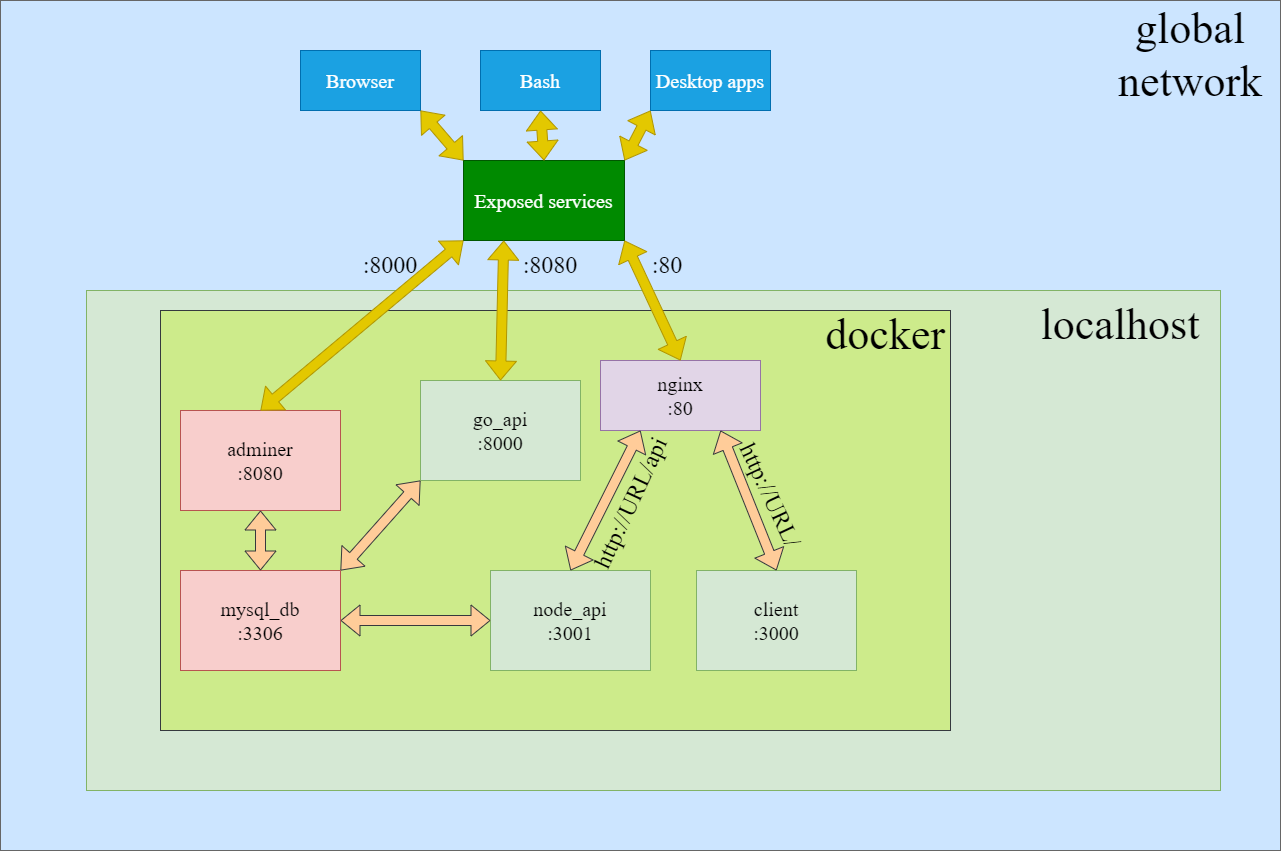

The diagram above was exported from draw.io. Its source (the exported page's mxGraphModel, read from the mxfile embedded in the PNG):
<mxGraphModel dx="2557" dy="2081" grid="1" gridSize="10" guides="1" tooltips="1" connect="1" arrows="1" fold="1" page="1" pageScale="1" pageWidth="827" pageHeight="1169" math="0" shadow="0">
  <root>
    <mxCell id="0" />
    <mxCell id="1" parent="0" />
    <mxCell id="ArD0NrBo_6jLiPOXLl88-48" value="" style="rounded=0;whiteSpace=wrap;html=1;labelBackgroundColor=none;strokeColor=#666666;fontSize=20;fillColor=#CCE5FF;fontFamily=Times New Roman;fontColor=#333333;" vertex="1" parent="1">
      <mxGeometry x="-130" y="-230" width="1280" height="850" as="geometry" />
    </mxCell>
    <mxCell id="ArD0NrBo_6jLiPOXLl88-11" value="" style="group;fillColor=#d80073;fontColor=#ffffff;strokeColor=#A50040;fontFamily=Times New Roman;" vertex="1" connectable="0" parent="1">
      <mxGeometry x="30" y="80" width="1060" height="480" as="geometry" />
    </mxCell>
    <mxCell id="ArD0NrBo_6jLiPOXLl88-42" value="" style="rounded=0;whiteSpace=wrap;html=1;labelBackgroundColor=none;fontSize=20;fontFamily=Times New Roman;fillColor=#d5e8d4;strokeColor=#82b366;" vertex="1" parent="ArD0NrBo_6jLiPOXLl88-11">
      <mxGeometry x="-74" y="-20" width="1134" height="500" as="geometry" />
    </mxCell>
    <mxCell id="ArD0NrBo_6jLiPOXLl88-1" value="" style="rounded=0;whiteSpace=wrap;html=1;fontFamily=Times New Roman;fillColor=#cdeb8b;strokeColor=#36393d;" vertex="1" parent="ArD0NrBo_6jLiPOXLl88-11">
      <mxGeometry width="790" height="420" as="geometry" />
    </mxCell>
    <mxCell id="ArD0NrBo_6jLiPOXLl88-5" value="mysql_db&lt;br&gt;:3306" style="rounded=0;whiteSpace=wrap;html=1;fontSize=20;fillColor=#f8cecc;strokeColor=#b85450;fontFamily=Times New Roman;" vertex="1" parent="ArD0NrBo_6jLiPOXLl88-11">
      <mxGeometry x="20" y="260" width="160" height="100" as="geometry" />
    </mxCell>
    <mxCell id="ArD0NrBo_6jLiPOXLl88-6" value="nginx&lt;br&gt;:80" style="rounded=0;whiteSpace=wrap;html=1;fontSize=20;fillColor=#e1d5e7;strokeColor=#9673a6;fontFamily=Times New Roman;" vertex="1" parent="ArD0NrBo_6jLiPOXLl88-11">
      <mxGeometry x="440" y="50" width="160" height="70" as="geometry" />
    </mxCell>
    <mxCell id="ArD0NrBo_6jLiPOXLl88-7" value="go_api&lt;br&gt;:8000" style="rounded=0;whiteSpace=wrap;html=1;fontSize=20;fillColor=#d5e8d4;strokeColor=#82b366;fontFamily=Times New Roman;" vertex="1" parent="ArD0NrBo_6jLiPOXLl88-11">
      <mxGeometry x="260" y="70" width="160" height="100" as="geometry" />
    </mxCell>
    <mxCell id="ArD0NrBo_6jLiPOXLl88-9" value="node_api&lt;br&gt;:3001" style="rounded=0;whiteSpace=wrap;html=1;fontSize=20;fillColor=#d5e8d4;strokeColor=#82b366;fontFamily=Times New Roman;" vertex="1" parent="ArD0NrBo_6jLiPOXLl88-11">
      <mxGeometry x="330" y="260" width="160" height="100" as="geometry" />
    </mxCell>
    <mxCell id="ArD0NrBo_6jLiPOXLl88-10" value="client&lt;br&gt;:3000" style="rounded=0;whiteSpace=wrap;html=1;fontSize=20;fillColor=#d5e8d4;strokeColor=#82b366;fontFamily=Times New Roman;" vertex="1" parent="ArD0NrBo_6jLiPOXLl88-11">
      <mxGeometry x="536" y="260" width="160" height="100" as="geometry" />
    </mxCell>
    <mxCell id="ArD0NrBo_6jLiPOXLl88-37" value="&lt;p&gt;&lt;font style=&quot;font-size: 24px;&quot;&gt;http://URL/api&lt;/font&gt;&lt;/p&gt;" style="text;html=1;strokeColor=none;fillColor=none;align=center;verticalAlign=middle;whiteSpace=wrap;rounded=0;labelBackgroundColor=none;fontSize=20;fontFamily=Times New Roman;rotation=-65;" vertex="1" parent="ArD0NrBo_6jLiPOXLl88-11">
      <mxGeometry x="430" y="170" width="80" height="45" as="geometry" />
    </mxCell>
    <mxCell id="ArD0NrBo_6jLiPOXLl88-38" value="&lt;p&gt;&lt;font style=&quot;font-size: 24px;&quot;&gt;http://URL/&lt;/font&gt;&lt;/p&gt;" style="text;html=1;strokeColor=none;fillColor=none;align=center;verticalAlign=middle;whiteSpace=wrap;rounded=0;labelBackgroundColor=none;fontSize=20;fontFamily=Times New Roman;rotation=65;" vertex="1" parent="ArD0NrBo_6jLiPOXLl88-11">
      <mxGeometry x="580" y="160" width="60" height="50" as="geometry" />
    </mxCell>
    <mxCell id="ArD0NrBo_6jLiPOXLl88-40" value="&lt;span style=&quot;font-size: 44px;&quot;&gt;&lt;font&gt;localhost&lt;/font&gt;&lt;/span&gt;" style="text;html=1;strokeColor=none;fillColor=none;align=center;verticalAlign=middle;whiteSpace=wrap;rounded=0;labelBackgroundColor=none;fontSize=20;fontFamily=Times New Roman;" vertex="1" parent="ArD0NrBo_6jLiPOXLl88-11">
      <mxGeometry x="930" width="60" height="30" as="geometry" />
    </mxCell>
    <mxCell id="ArD0NrBo_6jLiPOXLl88-4" value="&lt;font style=&quot;font-size: 44px;&quot;&gt;docker&lt;/font&gt;" style="text;html=1;strokeColor=none;fillColor=none;align=center;verticalAlign=middle;whiteSpace=wrap;rounded=0;fontFamily=Times New Roman;" vertex="1" parent="ArD0NrBo_6jLiPOXLl88-11">
      <mxGeometry x="680" y="10" width="90" height="30" as="geometry" />
    </mxCell>
    <mxCell id="ArD0NrBo_6jLiPOXLl88-60" value="" style="shape=flexArrow;endArrow=classic;startArrow=classic;html=1;rounded=0;fontFamily=Times New Roman;fontSize=44;entryX=0.75;entryY=1;entryDx=0;entryDy=0;exitX=0.5;exitY=0;exitDx=0;exitDy=0;fillColor=#ffcc99;strokeColor=#36393d;" edge="1" parent="ArD0NrBo_6jLiPOXLl88-11" source="ArD0NrBo_6jLiPOXLl88-10" target="ArD0NrBo_6jLiPOXLl88-6">
      <mxGeometry width="100" height="100" relative="1" as="geometry">
        <mxPoint x="536" y="260" as="sourcePoint" />
        <mxPoint x="636" y="160" as="targetPoint" />
        <Array as="points" />
      </mxGeometry>
    </mxCell>
    <mxCell id="ArD0NrBo_6jLiPOXLl88-61" value="" style="shape=flexArrow;endArrow=classic;startArrow=classic;html=1;rounded=0;fontFamily=Times New Roman;fontSize=44;entryX=0.25;entryY=1;entryDx=0;entryDy=0;exitX=0.5;exitY=0;exitDx=0;exitDy=0;fillColor=#ffcc99;strokeColor=#36393d;" edge="1" parent="ArD0NrBo_6jLiPOXLl88-11" source="ArD0NrBo_6jLiPOXLl88-9" target="ArD0NrBo_6jLiPOXLl88-6">
      <mxGeometry width="100" height="100" relative="1" as="geometry">
        <mxPoint x="570" y="300" as="sourcePoint" />
        <mxPoint x="470" y="180" as="targetPoint" />
        <Array as="points" />
      </mxGeometry>
    </mxCell>
    <mxCell id="ArD0NrBo_6jLiPOXLl88-62" value="" style="shape=flexArrow;endArrow=classic;startArrow=classic;html=1;rounded=0;fontFamily=Times New Roman;fontSize=44;entryX=0;entryY=0.5;entryDx=0;entryDy=0;exitX=1;exitY=0.5;exitDx=0;exitDy=0;fillColor=#ffcc99;strokeColor=#36393d;" edge="1" parent="ArD0NrBo_6jLiPOXLl88-11" source="ArD0NrBo_6jLiPOXLl88-5" target="ArD0NrBo_6jLiPOXLl88-9">
      <mxGeometry width="100" height="100" relative="1" as="geometry">
        <mxPoint x="170" y="370" as="sourcePoint" />
        <mxPoint x="260" y="250" as="targetPoint" />
        <Array as="points" />
      </mxGeometry>
    </mxCell>
    <mxCell id="ArD0NrBo_6jLiPOXLl88-64" value="" style="shape=flexArrow;endArrow=classic;startArrow=classic;html=1;rounded=0;fontFamily=Times New Roman;fontSize=44;entryX=0;entryY=1;entryDx=0;entryDy=0;exitX=1;exitY=0;exitDx=0;exitDy=0;fillColor=#ffcc99;strokeColor=#36393d;" edge="1" parent="ArD0NrBo_6jLiPOXLl88-11" source="ArD0NrBo_6jLiPOXLl88-5" target="ArD0NrBo_6jLiPOXLl88-7">
      <mxGeometry width="100" height="100" relative="1" as="geometry">
        <mxPoint x="30" y="280" as="sourcePoint" />
        <mxPoint x="120" y="160" as="targetPoint" />
        <Array as="points" />
      </mxGeometry>
    </mxCell>
    <mxCell id="ArD0NrBo_6jLiPOXLl88-71" value="" style="edgeStyle=orthogonalEdgeStyle;rounded=0;orthogonalLoop=1;jettySize=auto;html=1;fontFamily=Times New Roman;fontSize=44;" edge="1" parent="ArD0NrBo_6jLiPOXLl88-11" source="ArD0NrBo_6jLiPOXLl88-20" target="ArD0NrBo_6jLiPOXLl88-5">
      <mxGeometry relative="1" as="geometry" />
    </mxCell>
    <mxCell id="ArD0NrBo_6jLiPOXLl88-20" value="adminer&lt;br&gt;:8080" style="rounded=0;whiteSpace=wrap;html=1;fontSize=20;fillColor=#f8cecc;strokeColor=#b85450;align=center;fontFamily=Times New Roman;" vertex="1" parent="ArD0NrBo_6jLiPOXLl88-11">
      <mxGeometry x="20" y="100" width="160" height="100" as="geometry" />
    </mxCell>
    <mxCell id="ArD0NrBo_6jLiPOXLl88-65" value="" style="shape=flexArrow;endArrow=classic;startArrow=classic;html=1;rounded=0;fontFamily=Times New Roman;fontSize=44;exitX=0.5;exitY=0;exitDx=0;exitDy=0;fillColor=#ffcc99;strokeColor=#36393d;entryX=0.5;entryY=1;entryDx=0;entryDy=0;" edge="1" parent="ArD0NrBo_6jLiPOXLl88-11" source="ArD0NrBo_6jLiPOXLl88-5" target="ArD0NrBo_6jLiPOXLl88-20">
      <mxGeometry width="100" height="100" relative="1" as="geometry">
        <mxPoint x="120" y="260" as="sourcePoint" />
        <mxPoint x="100" y="170" as="targetPoint" />
        <Array as="points" />
      </mxGeometry>
    </mxCell>
    <mxCell id="ArD0NrBo_6jLiPOXLl88-12" value="Browser" style="rounded=0;whiteSpace=wrap;html=1;fontSize=20;fillColor=#1ba1e2;fontColor=#ffffff;strokeColor=#006EAF;fontFamily=Times New Roman;" vertex="1" parent="1">
      <mxGeometry x="170" y="-180" width="120" height="60" as="geometry" />
    </mxCell>
    <mxCell id="ArD0NrBo_6jLiPOXLl88-13" value="Bash" style="rounded=0;whiteSpace=wrap;html=1;fontSize=20;fillColor=#1ba1e2;fontColor=#ffffff;strokeColor=#006EAF;fontFamily=Times New Roman;" vertex="1" parent="1">
      <mxGeometry x="350" y="-180" width="120" height="60" as="geometry" />
    </mxCell>
    <mxCell id="ArD0NrBo_6jLiPOXLl88-14" value="Desktop apps" style="rounded=0;whiteSpace=wrap;html=1;fontSize=20;fillColor=#1ba1e2;fontColor=#ffffff;strokeColor=#006EAF;fontFamily=Times New Roman;" vertex="1" parent="1">
      <mxGeometry x="520" y="-180" width="120" height="60" as="geometry" />
    </mxCell>
    <mxCell id="ArD0NrBo_6jLiPOXLl88-15" value="Exposed services" style="rounded=0;whiteSpace=wrap;html=1;fontSize=20;fillColor=#008a00;fontColor=#ffffff;strokeColor=#005700;fontFamily=Times New Roman;" vertex="1" parent="1">
      <mxGeometry x="333" y="-70" width="161" height="80" as="geometry" />
    </mxCell>
    <mxCell id="ArD0NrBo_6jLiPOXLl88-16" value="" style="shape=flexArrow;endArrow=classic;startArrow=classic;html=1;rounded=0;fontSize=20;fillColor=#e3c800;strokeColor=#B09500;exitX=1;exitY=0;exitDx=0;exitDy=0;fontFamily=Times New Roman;entryX=0;entryY=1;entryDx=0;entryDy=0;" edge="1" parent="1" source="ArD0NrBo_6jLiPOXLl88-15" target="ArD0NrBo_6jLiPOXLl88-14">
      <mxGeometry width="100" height="100" relative="1" as="geometry">
        <mxPoint x="460" y="-20" as="sourcePoint" />
        <mxPoint x="560" y="-120" as="targetPoint" />
      </mxGeometry>
    </mxCell>
    <mxCell id="ArD0NrBo_6jLiPOXLl88-17" value="" style="shape=flexArrow;endArrow=classic;startArrow=classic;html=1;rounded=0;fontSize=20;fillColor=#e3c800;strokeColor=#B09500;exitX=0.5;exitY=0;exitDx=0;exitDy=0;fontFamily=Times New Roman;entryX=0.5;entryY=1;entryDx=0;entryDy=0;" edge="1" parent="1" source="ArD0NrBo_6jLiPOXLl88-15" target="ArD0NrBo_6jLiPOXLl88-13">
      <mxGeometry width="100" height="100" relative="1" as="geometry">
        <mxPoint x="340" y="-20" as="sourcePoint" />
        <mxPoint x="440" y="-120" as="targetPoint" />
      </mxGeometry>
    </mxCell>
    <mxCell id="ArD0NrBo_6jLiPOXLl88-18" value="" style="shape=flexArrow;endArrow=classic;startArrow=classic;html=1;rounded=0;fontSize=20;fillColor=#e3c800;strokeColor=#B09500;fontFamily=Times New Roman;exitX=0;exitY=0;exitDx=0;exitDy=0;entryX=1;entryY=1;entryDx=0;entryDy=0;" edge="1" parent="1" source="ArD0NrBo_6jLiPOXLl88-15" target="ArD0NrBo_6jLiPOXLl88-12">
      <mxGeometry width="100" height="100" relative="1" as="geometry">
        <mxPoint x="170" y="-20" as="sourcePoint" />
        <mxPoint x="270" y="-120" as="targetPoint" />
      </mxGeometry>
    </mxCell>
    <mxCell id="ArD0NrBo_6jLiPOXLl88-23" value="&lt;font style=&quot;font-size: 24px;&quot;&gt;:8000&lt;/font&gt;" style="text;html=1;strokeColor=none;fillColor=none;align=center;verticalAlign=middle;whiteSpace=wrap;rounded=0;labelBackgroundColor=none;fontSize=20;fontColor=#000000;fontFamily=Times New Roman;rotation=0;" vertex="1" parent="1">
      <mxGeometry x="230" y="20" width="60" height="30" as="geometry" />
    </mxCell>
    <mxCell id="ArD0NrBo_6jLiPOXLl88-25" value="&lt;font style=&quot;font-size: 24px;&quot;&gt;:8080&lt;/font&gt;" style="text;html=1;strokeColor=none;fillColor=none;align=center;verticalAlign=middle;whiteSpace=wrap;rounded=0;labelBackgroundColor=none;fontSize=20;fontColor=#000000;fontFamily=Times New Roman;rotation=0;" vertex="1" parent="1">
      <mxGeometry x="390" y="20" width="60" height="30" as="geometry" />
    </mxCell>
    <mxCell id="ArD0NrBo_6jLiPOXLl88-28" value="&lt;font style=&quot;font-size: 24px;&quot;&gt;:80&amp;nbsp;&lt;/font&gt;" style="text;html=1;strokeColor=none;fillColor=none;align=center;verticalAlign=middle;whiteSpace=wrap;rounded=0;labelBackgroundColor=none;fontSize=20;fontColor=#000000;fontFamily=Times New Roman;rotation=0;" vertex="1" parent="1">
      <mxGeometry x="510" y="20" width="60" height="30" as="geometry" />
    </mxCell>
    <mxCell id="ArD0NrBo_6jLiPOXLl88-47" value="&lt;font style=&quot;font-size: 44px;&quot;&gt;global&lt;br&gt;network&lt;/font&gt;" style="text;html=1;strokeColor=none;fillColor=none;align=center;verticalAlign=middle;whiteSpace=wrap;rounded=0;labelBackgroundColor=none;fontSize=20;fontFamily=Times New Roman;" vertex="1" parent="1">
      <mxGeometry x="1030" y="-190" width="60" height="30" as="geometry" />
    </mxCell>
    <mxCell id="ArD0NrBo_6jLiPOXLl88-63" value="" style="shape=flexArrow;endArrow=classic;startArrow=classic;html=1;rounded=0;fontFamily=Times New Roman;fontSize=44;entryX=0.25;entryY=1;entryDx=0;entryDy=0;exitX=0.5;exitY=0;exitDx=0;exitDy=0;fillColor=#e3c800;strokeColor=#B09500;" edge="1" parent="1" source="ArD0NrBo_6jLiPOXLl88-7" target="ArD0NrBo_6jLiPOXLl88-15">
      <mxGeometry width="100" height="100" relative="1" as="geometry">
        <mxPoint x="130" y="120" as="sourcePoint" />
        <mxPoint x="220" as="targetPoint" />
        <Array as="points" />
      </mxGeometry>
    </mxCell>
    <mxCell id="ArD0NrBo_6jLiPOXLl88-66" value="" style="shape=flexArrow;endArrow=classic;startArrow=classic;html=1;rounded=0;fontFamily=Times New Roman;fontSize=44;entryX=0;entryY=1;entryDx=0;entryDy=0;exitX=0.5;exitY=0;exitDx=0;exitDy=0;fillColor=#e3c800;strokeColor=#B09500;" edge="1" parent="1" source="ArD0NrBo_6jLiPOXLl88-20" target="ArD0NrBo_6jLiPOXLl88-15">
      <mxGeometry width="100" height="100" relative="1" as="geometry">
        <mxPoint x="310" y="120" as="sourcePoint" />
        <mxPoint x="540" y="10" as="targetPoint" />
        <Array as="points" />
      </mxGeometry>
    </mxCell>
    <mxCell id="ArD0NrBo_6jLiPOXLl88-67" value="" style="shape=flexArrow;endArrow=classic;startArrow=classic;html=1;rounded=0;fontFamily=Times New Roman;fontSize=44;entryX=1;entryY=1;entryDx=0;entryDy=0;exitX=0.5;exitY=0;exitDx=0;exitDy=0;fillColor=#e3c800;strokeColor=#B09500;" edge="1" parent="1" source="ArD0NrBo_6jLiPOXLl88-6" target="ArD0NrBo_6jLiPOXLl88-15">
      <mxGeometry width="100" height="100" relative="1" as="geometry">
        <mxPoint x="510" y="120" as="sourcePoint" />
        <mxPoint x="610" y="10" as="targetPoint" />
        <Array as="points" />
      </mxGeometry>
    </mxCell>
  </root>
</mxGraphModel>